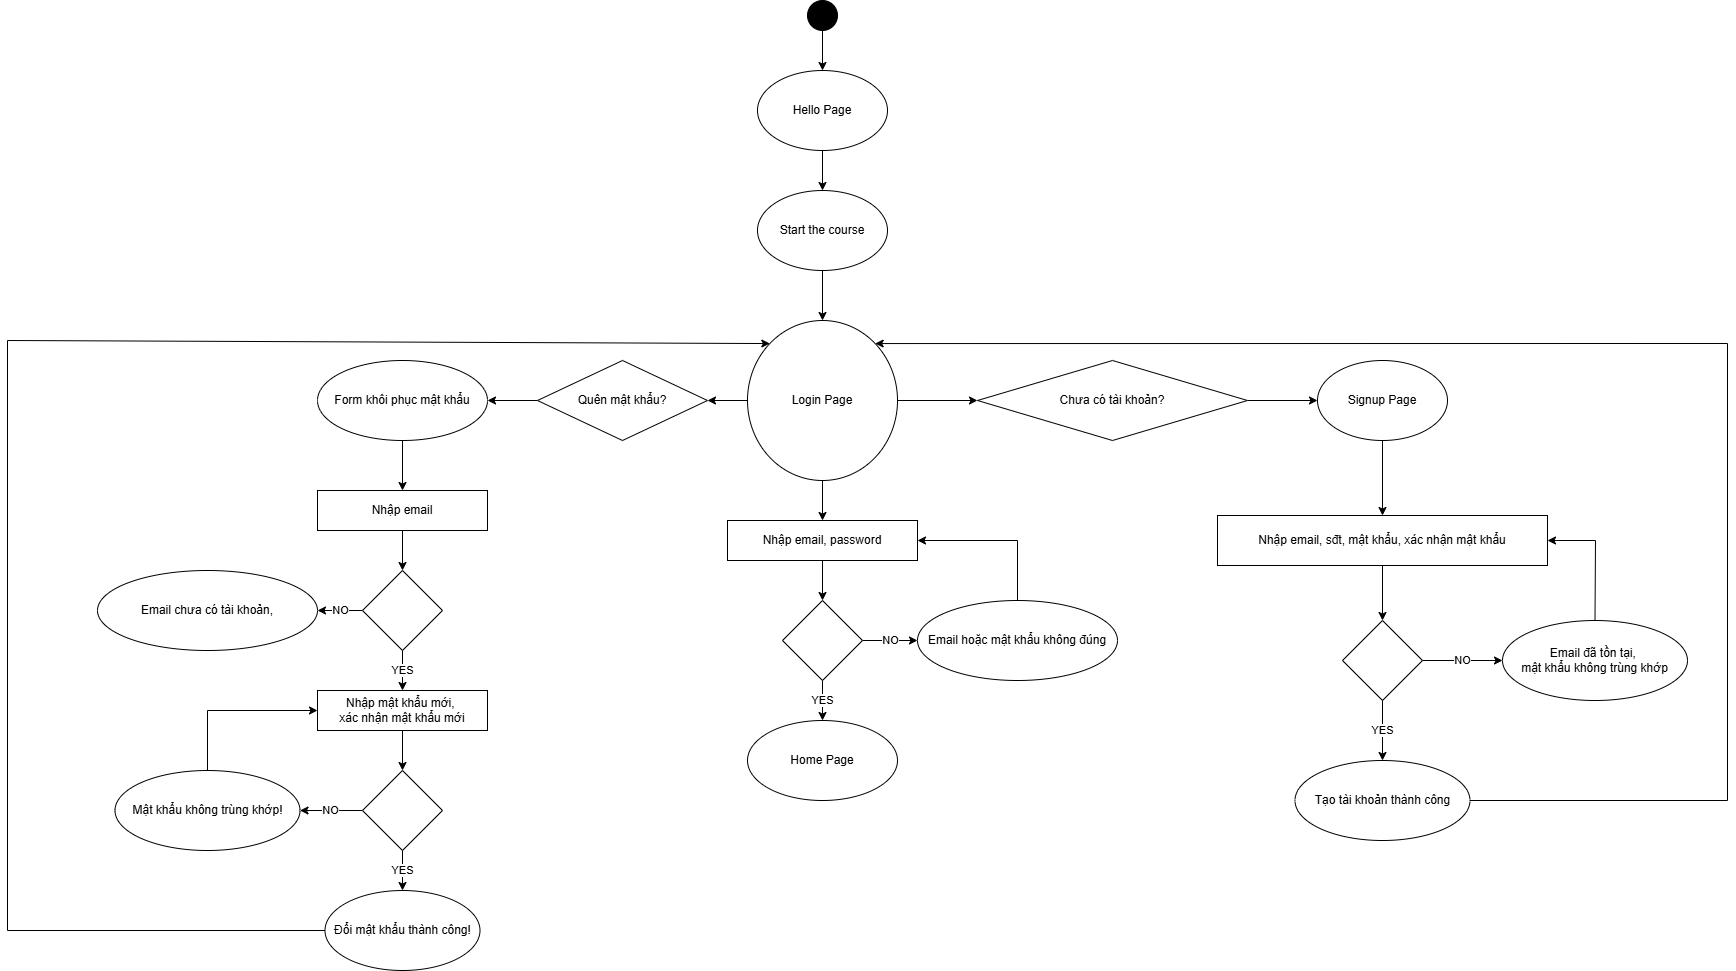

The diagram above was exported from draw.io. Its source (the exported page's mxGraphModel, read from the mxfile embedded in the PNG):
<mxGraphModel dx="2792" dy="1134" grid="1" gridSize="10" guides="1" tooltips="1" connect="1" arrows="1" fold="1" page="0" pageScale="1" pageWidth="850" pageHeight="1100" math="0" shadow="0">
  <root>
    <mxCell id="0" />
    <mxCell id="1" parent="0" />
    <mxCell id="U8-OKU-Ful8UIuGXWL6l-3" value="" style="edgeStyle=orthogonalEdgeStyle;rounded=0;orthogonalLoop=1;jettySize=auto;html=1;" edge="1" parent="1" source="U8-OKU-Ful8UIuGXWL6l-1" target="U8-OKU-Ful8UIuGXWL6l-2">
      <mxGeometry relative="1" as="geometry" />
    </mxCell>
    <mxCell id="U8-OKU-Ful8UIuGXWL6l-1" value="" style="ellipse;fillColor=strokeColor;html=1;" vertex="1" parent="1">
      <mxGeometry x="400" y="350" width="30" height="30" as="geometry" />
    </mxCell>
    <mxCell id="U8-OKU-Ful8UIuGXWL6l-7" value="" style="edgeStyle=orthogonalEdgeStyle;rounded=0;orthogonalLoop=1;jettySize=auto;html=1;" edge="1" parent="1" source="U8-OKU-Ful8UIuGXWL6l-2" target="U8-OKU-Ful8UIuGXWL6l-6">
      <mxGeometry relative="1" as="geometry" />
    </mxCell>
    <mxCell id="U8-OKU-Ful8UIuGXWL6l-2" value="Hello Page" style="ellipse;whiteSpace=wrap;html=1;" vertex="1" parent="1">
      <mxGeometry x="350" y="420" width="130" height="80" as="geometry" />
    </mxCell>
    <mxCell id="U8-OKU-Ful8UIuGXWL6l-6" value="Start the course" style="ellipse;whiteSpace=wrap;html=1;" vertex="1" parent="1">
      <mxGeometry x="350" y="540" width="130" height="80" as="geometry" />
    </mxCell>
    <mxCell id="U8-OKU-Ful8UIuGXWL6l-11" value="" style="edgeStyle=orthogonalEdgeStyle;rounded=0;orthogonalLoop=1;jettySize=auto;html=1;exitX=0.5;exitY=1;exitDx=0;exitDy=0;" edge="1" parent="1" source="U8-OKU-Ful8UIuGXWL6l-6" target="U8-OKU-Ful8UIuGXWL6l-10">
      <mxGeometry relative="1" as="geometry">
        <mxPoint x="415" y="670" as="sourcePoint" />
      </mxGeometry>
    </mxCell>
    <mxCell id="U8-OKU-Ful8UIuGXWL6l-13" value="" style="edgeStyle=orthogonalEdgeStyle;rounded=0;orthogonalLoop=1;jettySize=auto;html=1;" edge="1" parent="1" source="U8-OKU-Ful8UIuGXWL6l-10" target="U8-OKU-Ful8UIuGXWL6l-12">
      <mxGeometry relative="1" as="geometry" />
    </mxCell>
    <mxCell id="U8-OKU-Ful8UIuGXWL6l-15" value="" style="edgeStyle=orthogonalEdgeStyle;rounded=0;orthogonalLoop=1;jettySize=auto;html=1;" edge="1" parent="1" source="U8-OKU-Ful8UIuGXWL6l-10" target="U8-OKU-Ful8UIuGXWL6l-14">
      <mxGeometry relative="1" as="geometry" />
    </mxCell>
    <mxCell id="U8-OKU-Ful8UIuGXWL6l-28" value="" style="edgeStyle=orthogonalEdgeStyle;rounded=0;orthogonalLoop=1;jettySize=auto;html=1;" edge="1" parent="1" source="U8-OKU-Ful8UIuGXWL6l-10" target="U8-OKU-Ful8UIuGXWL6l-27">
      <mxGeometry relative="1" as="geometry" />
    </mxCell>
    <mxCell id="U8-OKU-Ful8UIuGXWL6l-10" value="Login Page" style="ellipse;whiteSpace=wrap;html=1;" vertex="1" parent="1">
      <mxGeometry x="340" y="670" width="150" height="160" as="geometry" />
    </mxCell>
    <mxCell id="U8-OKU-Ful8UIuGXWL6l-19" value="" style="edgeStyle=orthogonalEdgeStyle;rounded=0;orthogonalLoop=1;jettySize=auto;html=1;" edge="1" parent="1" source="U8-OKU-Ful8UIuGXWL6l-12" target="U8-OKU-Ful8UIuGXWL6l-18">
      <mxGeometry relative="1" as="geometry" />
    </mxCell>
    <mxCell id="U8-OKU-Ful8UIuGXWL6l-12" value="Nhập email, password" style="whiteSpace=wrap;html=1;" vertex="1" parent="1">
      <mxGeometry x="320" y="870" width="190" height="40" as="geometry" />
    </mxCell>
    <mxCell id="U8-OKU-Ful8UIuGXWL6l-17" value="" style="edgeStyle=orthogonalEdgeStyle;rounded=0;orthogonalLoop=1;jettySize=auto;html=1;" edge="1" parent="1" source="U8-OKU-Ful8UIuGXWL6l-14" target="U8-OKU-Ful8UIuGXWL6l-16">
      <mxGeometry relative="1" as="geometry" />
    </mxCell>
    <mxCell id="U8-OKU-Ful8UIuGXWL6l-14" value="Chưa có tài khoản?" style="rhombus;whiteSpace=wrap;html=1;" vertex="1" parent="1">
      <mxGeometry x="570" y="710" width="270" height="80" as="geometry" />
    </mxCell>
    <mxCell id="U8-OKU-Ful8UIuGXWL6l-56" value="" style="edgeStyle=orthogonalEdgeStyle;rounded=0;orthogonalLoop=1;jettySize=auto;html=1;" edge="1" parent="1" source="U8-OKU-Ful8UIuGXWL6l-16" target="U8-OKU-Ful8UIuGXWL6l-55">
      <mxGeometry relative="1" as="geometry" />
    </mxCell>
    <mxCell id="U8-OKU-Ful8UIuGXWL6l-16" value="Signup Page" style="ellipse;whiteSpace=wrap;html=1;" vertex="1" parent="1">
      <mxGeometry x="910" y="710" width="130" height="80" as="geometry" />
    </mxCell>
    <mxCell id="U8-OKU-Ful8UIuGXWL6l-21" value="YES" style="edgeStyle=orthogonalEdgeStyle;rounded=0;orthogonalLoop=1;jettySize=auto;html=1;" edge="1" parent="1" source="U8-OKU-Ful8UIuGXWL6l-18" target="U8-OKU-Ful8UIuGXWL6l-20">
      <mxGeometry relative="1" as="geometry" />
    </mxCell>
    <mxCell id="U8-OKU-Ful8UIuGXWL6l-23" value="NO" style="edgeStyle=orthogonalEdgeStyle;rounded=0;orthogonalLoop=1;jettySize=auto;html=1;" edge="1" parent="1" source="U8-OKU-Ful8UIuGXWL6l-18" target="U8-OKU-Ful8UIuGXWL6l-22">
      <mxGeometry relative="1" as="geometry" />
    </mxCell>
    <mxCell id="U8-OKU-Ful8UIuGXWL6l-18" value="" style="rhombus;whiteSpace=wrap;html=1;" vertex="1" parent="1">
      <mxGeometry x="375" y="950" width="80" height="80" as="geometry" />
    </mxCell>
    <mxCell id="U8-OKU-Ful8UIuGXWL6l-20" value="Home Page" style="ellipse;whiteSpace=wrap;html=1;" vertex="1" parent="1">
      <mxGeometry x="340" y="1070" width="150" height="80" as="geometry" />
    </mxCell>
    <mxCell id="U8-OKU-Ful8UIuGXWL6l-22" value="&lt;div&gt;Email hoặc mật khẩu không đúng&lt;/div&gt;" style="ellipse;whiteSpace=wrap;html=1;" vertex="1" parent="1">
      <mxGeometry x="510" y="950" width="200" height="80" as="geometry" />
    </mxCell>
    <mxCell id="U8-OKU-Ful8UIuGXWL6l-24" value="" style="endArrow=classic;html=1;rounded=0;exitX=0.5;exitY=0;exitDx=0;exitDy=0;entryX=1;entryY=0.5;entryDx=0;entryDy=0;" edge="1" parent="1" source="U8-OKU-Ful8UIuGXWL6l-22" target="U8-OKU-Ful8UIuGXWL6l-12">
      <mxGeometry width="50" height="50" relative="1" as="geometry">
        <mxPoint x="380" y="870" as="sourcePoint" />
        <mxPoint x="430" y="820" as="targetPoint" />
        <Array as="points">
          <mxPoint x="610" y="890" />
        </Array>
      </mxGeometry>
    </mxCell>
    <mxCell id="U8-OKU-Ful8UIuGXWL6l-30" value="" style="edgeStyle=orthogonalEdgeStyle;rounded=0;orthogonalLoop=1;jettySize=auto;html=1;" edge="1" parent="1" source="U8-OKU-Ful8UIuGXWL6l-27" target="U8-OKU-Ful8UIuGXWL6l-29">
      <mxGeometry relative="1" as="geometry" />
    </mxCell>
    <mxCell id="U8-OKU-Ful8UIuGXWL6l-27" value="Quên mật khẩu?" style="rhombus;whiteSpace=wrap;html=1;" vertex="1" parent="1">
      <mxGeometry x="130" y="710" width="170" height="80" as="geometry" />
    </mxCell>
    <mxCell id="U8-OKU-Ful8UIuGXWL6l-32" value="" style="edgeStyle=orthogonalEdgeStyle;rounded=0;orthogonalLoop=1;jettySize=auto;html=1;" edge="1" parent="1" source="U8-OKU-Ful8UIuGXWL6l-29" target="U8-OKU-Ful8UIuGXWL6l-31">
      <mxGeometry relative="1" as="geometry" />
    </mxCell>
    <mxCell id="U8-OKU-Ful8UIuGXWL6l-29" value="Form khôi phục mật khẩu" style="ellipse;whiteSpace=wrap;html=1;" vertex="1" parent="1">
      <mxGeometry x="-90" y="710" width="170" height="80" as="geometry" />
    </mxCell>
    <mxCell id="U8-OKU-Ful8UIuGXWL6l-34" value="" style="edgeStyle=orthogonalEdgeStyle;rounded=0;orthogonalLoop=1;jettySize=auto;html=1;" edge="1" parent="1" source="U8-OKU-Ful8UIuGXWL6l-31" target="U8-OKU-Ful8UIuGXWL6l-33">
      <mxGeometry relative="1" as="geometry" />
    </mxCell>
    <mxCell id="U8-OKU-Ful8UIuGXWL6l-31" value="Nhập email" style="whiteSpace=wrap;html=1;" vertex="1" parent="1">
      <mxGeometry x="-90" y="840" width="170" height="40" as="geometry" />
    </mxCell>
    <mxCell id="U8-OKU-Ful8UIuGXWL6l-36" value="YES" style="edgeStyle=orthogonalEdgeStyle;rounded=0;orthogonalLoop=1;jettySize=auto;html=1;entryX=0.5;entryY=0;entryDx=0;entryDy=0;" edge="1" parent="1" source="U8-OKU-Ful8UIuGXWL6l-33" target="U8-OKU-Ful8UIuGXWL6l-43">
      <mxGeometry relative="1" as="geometry">
        <mxPoint x="-5" y="1040" as="targetPoint" />
      </mxGeometry>
    </mxCell>
    <mxCell id="U8-OKU-Ful8UIuGXWL6l-38" value="NO" style="edgeStyle=orthogonalEdgeStyle;rounded=0;orthogonalLoop=1;jettySize=auto;html=1;" edge="1" parent="1" source="U8-OKU-Ful8UIuGXWL6l-33" target="U8-OKU-Ful8UIuGXWL6l-37">
      <mxGeometry relative="1" as="geometry" />
    </mxCell>
    <mxCell id="U8-OKU-Ful8UIuGXWL6l-33" value="" style="rhombus;whiteSpace=wrap;html=1;" vertex="1" parent="1">
      <mxGeometry x="-45" y="920" width="80" height="80" as="geometry" />
    </mxCell>
    <mxCell id="U8-OKU-Ful8UIuGXWL6l-37" value="Email chưa có tài khoản," style="ellipse;whiteSpace=wrap;html=1;" vertex="1" parent="1">
      <mxGeometry x="-310" y="920" width="220" height="80" as="geometry" />
    </mxCell>
    <mxCell id="U8-OKU-Ful8UIuGXWL6l-47" value="" style="edgeStyle=orthogonalEdgeStyle;rounded=0;orthogonalLoop=1;jettySize=auto;html=1;" edge="1" parent="1" source="U8-OKU-Ful8UIuGXWL6l-43" target="U8-OKU-Ful8UIuGXWL6l-46">
      <mxGeometry relative="1" as="geometry" />
    </mxCell>
    <mxCell id="U8-OKU-Ful8UIuGXWL6l-43" value="Nhập mật khẩu mới,&amp;nbsp;&lt;div&gt;xác nhận mật khẩu mới&lt;/div&gt;" style="whiteSpace=wrap;html=1;" vertex="1" parent="1">
      <mxGeometry x="-90" y="1040" width="170" height="40" as="geometry" />
    </mxCell>
    <mxCell id="U8-OKU-Ful8UIuGXWL6l-49" value="YES" style="edgeStyle=orthogonalEdgeStyle;rounded=0;orthogonalLoop=1;jettySize=auto;html=1;" edge="1" parent="1" source="U8-OKU-Ful8UIuGXWL6l-46" target="U8-OKU-Ful8UIuGXWL6l-48">
      <mxGeometry relative="1" as="geometry" />
    </mxCell>
    <mxCell id="U8-OKU-Ful8UIuGXWL6l-51" value="NO" style="edgeStyle=orthogonalEdgeStyle;rounded=0;orthogonalLoop=1;jettySize=auto;html=1;" edge="1" parent="1" source="U8-OKU-Ful8UIuGXWL6l-46" target="U8-OKU-Ful8UIuGXWL6l-50">
      <mxGeometry relative="1" as="geometry" />
    </mxCell>
    <mxCell id="U8-OKU-Ful8UIuGXWL6l-46" value="" style="rhombus;whiteSpace=wrap;html=1;" vertex="1" parent="1">
      <mxGeometry x="-45" y="1120" width="80" height="80" as="geometry" />
    </mxCell>
    <mxCell id="U8-OKU-Ful8UIuGXWL6l-48" value="Đổi mật khẩu thành công!" style="ellipse;whiteSpace=wrap;html=1;" vertex="1" parent="1">
      <mxGeometry x="-82.5" y="1240" width="155" height="80" as="geometry" />
    </mxCell>
    <mxCell id="U8-OKU-Ful8UIuGXWL6l-50" value="Mật khẩu không trùng khớp!" style="ellipse;whiteSpace=wrap;html=1;" vertex="1" parent="1">
      <mxGeometry x="-292.5" y="1120" width="185" height="80" as="geometry" />
    </mxCell>
    <mxCell id="U8-OKU-Ful8UIuGXWL6l-52" value="" style="endArrow=classic;html=1;rounded=0;exitX=0.5;exitY=0;exitDx=0;exitDy=0;entryX=0;entryY=0.5;entryDx=0;entryDy=0;" edge="1" parent="1" source="U8-OKU-Ful8UIuGXWL6l-50" target="U8-OKU-Ful8UIuGXWL6l-43">
      <mxGeometry width="50" height="50" relative="1" as="geometry">
        <mxPoint x="160" y="970" as="sourcePoint" />
        <mxPoint x="-160" y="1060" as="targetPoint" />
        <Array as="points">
          <mxPoint x="-200" y="1060" />
        </Array>
      </mxGeometry>
    </mxCell>
    <mxCell id="U8-OKU-Ful8UIuGXWL6l-54" value="" style="endArrow=classic;html=1;rounded=0;exitX=0;exitY=0.5;exitDx=0;exitDy=0;entryX=0;entryY=0;entryDx=0;entryDy=0;" edge="1" parent="1" source="U8-OKU-Ful8UIuGXWL6l-48" target="U8-OKU-Ful8UIuGXWL6l-10">
      <mxGeometry width="50" height="50" relative="1" as="geometry">
        <mxPoint x="160" y="970" as="sourcePoint" />
        <mxPoint x="210" y="920" as="targetPoint" />
        <Array as="points">
          <mxPoint x="-400" y="1280" />
          <mxPoint x="-400" y="690" />
        </Array>
      </mxGeometry>
    </mxCell>
    <mxCell id="U8-OKU-Ful8UIuGXWL6l-58" value="" style="edgeStyle=orthogonalEdgeStyle;rounded=0;orthogonalLoop=1;jettySize=auto;html=1;" edge="1" parent="1" source="U8-OKU-Ful8UIuGXWL6l-55" target="U8-OKU-Ful8UIuGXWL6l-57">
      <mxGeometry relative="1" as="geometry" />
    </mxCell>
    <mxCell id="U8-OKU-Ful8UIuGXWL6l-55" value="Nhập email, sđt, mật khẩu, xác nhận mật khẩu" style="whiteSpace=wrap;html=1;" vertex="1" parent="1">
      <mxGeometry x="810" y="865" width="330" height="50" as="geometry" />
    </mxCell>
    <mxCell id="U8-OKU-Ful8UIuGXWL6l-60" value="YES" style="edgeStyle=orthogonalEdgeStyle;rounded=0;orthogonalLoop=1;jettySize=auto;html=1;" edge="1" parent="1" source="U8-OKU-Ful8UIuGXWL6l-57" target="U8-OKU-Ful8UIuGXWL6l-59">
      <mxGeometry relative="1" as="geometry" />
    </mxCell>
    <mxCell id="U8-OKU-Ful8UIuGXWL6l-62" value="NO" style="edgeStyle=orthogonalEdgeStyle;rounded=0;orthogonalLoop=1;jettySize=auto;html=1;" edge="1" parent="1" source="U8-OKU-Ful8UIuGXWL6l-57" target="U8-OKU-Ful8UIuGXWL6l-61">
      <mxGeometry relative="1" as="geometry" />
    </mxCell>
    <mxCell id="U8-OKU-Ful8UIuGXWL6l-57" value="" style="rhombus;whiteSpace=wrap;html=1;" vertex="1" parent="1">
      <mxGeometry x="935" y="970" width="80" height="80" as="geometry" />
    </mxCell>
    <mxCell id="U8-OKU-Ful8UIuGXWL6l-59" value="Tạo tài khoản thành công" style="ellipse;whiteSpace=wrap;html=1;" vertex="1" parent="1">
      <mxGeometry x="887.5" y="1110" width="175" height="80" as="geometry" />
    </mxCell>
    <mxCell id="U8-OKU-Ful8UIuGXWL6l-61" value="Email đã tồn tại,&amp;nbsp;&lt;div&gt;mật khẩu không trùng khớp&lt;/div&gt;" style="ellipse;whiteSpace=wrap;html=1;" vertex="1" parent="1">
      <mxGeometry x="1095" y="970" width="185" height="80" as="geometry" />
    </mxCell>
    <mxCell id="U8-OKU-Ful8UIuGXWL6l-63" value="" style="endArrow=classic;html=1;rounded=0;exitX=0.5;exitY=0;exitDx=0;exitDy=0;entryX=1;entryY=0.5;entryDx=0;entryDy=0;" edge="1" parent="1" source="U8-OKU-Ful8UIuGXWL6l-61" target="U8-OKU-Ful8UIuGXWL6l-55">
      <mxGeometry width="50" height="50" relative="1" as="geometry">
        <mxPoint x="660" y="850" as="sourcePoint" />
        <mxPoint x="710" y="800" as="targetPoint" />
        <Array as="points">
          <mxPoint x="1188" y="890" />
        </Array>
      </mxGeometry>
    </mxCell>
    <mxCell id="U8-OKU-Ful8UIuGXWL6l-64" value="" style="endArrow=classic;html=1;rounded=0;entryX=1;entryY=0;entryDx=0;entryDy=0;exitX=1;exitY=0.5;exitDx=0;exitDy=0;" edge="1" parent="1" source="U8-OKU-Ful8UIuGXWL6l-59" target="U8-OKU-Ful8UIuGXWL6l-10">
      <mxGeometry width="50" height="50" relative="1" as="geometry">
        <mxPoint x="620" y="960" as="sourcePoint" />
        <mxPoint x="670" y="910" as="targetPoint" />
        <Array as="points">
          <mxPoint x="1320" y="1150" />
          <mxPoint x="1320" y="693" />
        </Array>
      </mxGeometry>
    </mxCell>
  </root>
</mxGraphModel>